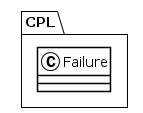

The diagram above was rendered by PlantUML. Its source (embedded in the PNG):
@startuml
!theme plain
package CPL {
class Failure {
}
}
@enduml